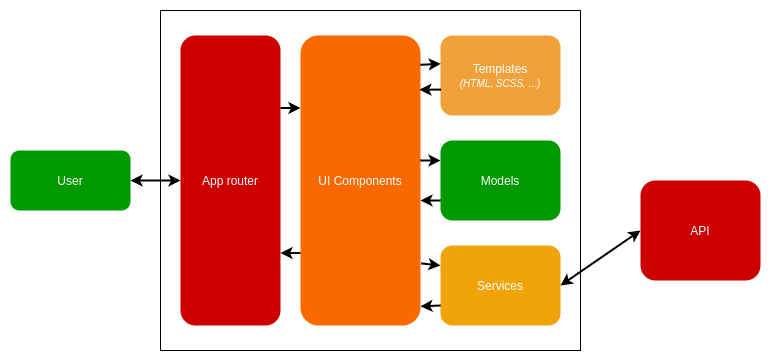

The diagram above was exported from draw.io. Its source (the exported page's mxGraphModel, read from the mxfile embedded in the PNG):
<mxGraphModel dx="1718" dy="540" grid="1" gridSize="10" guides="1" tooltips="1" connect="1" arrows="1" fold="1" page="1" pageScale="1" pageWidth="850" pageHeight="1100" math="0" shadow="0">
  <root>
    <mxCell id="0" />
    <mxCell id="1" parent="0" />
    <mxCell id="7YmUsYzovK93RCCqq0BG-9" value="" style="rounded=0;whiteSpace=wrap;html=1;strokeColor=#000000;fillColor=#ffffff;glass=0;" parent="1" vertex="1">
      <mxGeometry x="70" y="20" width="420" height="340" as="geometry" />
    </mxCell>
    <mxCell id="7YmUsYzovK93RCCqq0BG-4" value="UI Components" style="rounded=1;whiteSpace=wrap;html=1;strokeColor=none;fontColor=#ffffff;fillColor=#FA6800;" parent="1" vertex="1">
      <mxGeometry x="210" y="45" width="120" height="290" as="geometry" />
    </mxCell>
    <mxCell id="7YmUsYzovK93RCCqq0BG-7" value="Services" style="rounded=1;whiteSpace=wrap;html=1;strokeColor=none;fillColor=#f0a30a;fontColor=#ffffff;" parent="1" vertex="1">
      <mxGeometry x="350" y="255" width="120" height="80" as="geometry" />
    </mxCell>
    <mxCell id="7YmUsYzovK93RCCqq0BG-22" value="" style="endArrow=classic;html=1;strokeWidth=2;strokeColor=#000000;exitX=1.006;exitY=0.786;exitDx=0;exitDy=0;exitPerimeter=0;entryX=0;entryY=0.25;entryDx=0;entryDy=0;" parent="1" source="7YmUsYzovK93RCCqq0BG-4" target="7YmUsYzovK93RCCqq0BG-7" edge="1">
      <mxGeometry width="50" height="50" relative="1" as="geometry">
        <mxPoint x="330" y="230" as="sourcePoint" />
        <mxPoint x="487" y="230" as="targetPoint" />
      </mxGeometry>
    </mxCell>
    <mxCell id="7YmUsYzovK93RCCqq0BG-23" value="" style="endArrow=classic;html=1;strokeWidth=2;exitX=0;exitY=0.75;exitDx=0;exitDy=0;entryX=1;entryY=0.934;entryDx=0;entryDy=0;entryPerimeter=0;" parent="1" source="7YmUsYzovK93RCCqq0BG-7" target="7YmUsYzovK93RCCqq0BG-4" edge="1">
      <mxGeometry width="50" height="50" relative="1" as="geometry">
        <mxPoint x="486" y="230" as="sourcePoint" />
        <mxPoint x="460" y="230" as="targetPoint" />
      </mxGeometry>
    </mxCell>
    <mxCell id="L84X6OZKmIYXDBNGmjGZ-1" value="&lt;font color=&quot;#ffffff&quot;&gt;API&lt;/font&gt;" style="rounded=1;whiteSpace=wrap;html=1;strokeColor=none;fillColor=#CC0000;" parent="1" vertex="1">
      <mxGeometry x="550" y="190" width="120" height="100" as="geometry" />
    </mxCell>
    <mxCell id="L84X6OZKmIYXDBNGmjGZ-2" value="&lt;font color=&quot;#ffffff&quot;&gt;Models&lt;/font&gt;" style="rounded=1;whiteSpace=wrap;html=1;strokeColor=none;fillColor=#009900;" parent="1" vertex="1">
      <mxGeometry x="350" y="150" width="120" height="80" as="geometry" />
    </mxCell>
    <mxCell id="L84X6OZKmIYXDBNGmjGZ-4" value="" style="endArrow=classic;html=1;exitX=1;exitY=0.5;exitDx=0;exitDy=0;strokeWidth=2;strokeColor=#000000;entryX=0;entryY=0.5;entryDx=0;entryDy=0;startArrow=classic;startFill=1;" parent="1" source="7YmUsYzovK93RCCqq0BG-7" target="L84X6OZKmIYXDBNGmjGZ-1" edge="1">
      <mxGeometry width="50" height="50" relative="1" as="geometry">
        <mxPoint x="670" y="120" as="sourcePoint" />
        <mxPoint x="692.28" y="119.99000000000001" as="targetPoint" />
      </mxGeometry>
    </mxCell>
    <mxCell id="L84X6OZKmIYXDBNGmjGZ-5" value="&lt;font color=&quot;#ffffff&quot;&gt;User&lt;/font&gt;" style="rounded=1;whiteSpace=wrap;html=1;fillColor=#009900;strokeColor=none;" parent="1" vertex="1">
      <mxGeometry x="-80" y="160" width="120" height="60" as="geometry" />
    </mxCell>
    <mxCell id="L84X6OZKmIYXDBNGmjGZ-11" value="&lt;font color=&quot;#ffffff&quot;&gt;Templates&lt;br&gt;&lt;i&gt;&lt;font style=&quot;font-size: 10px&quot;&gt;(HTML, SCSS, ...)&lt;/font&gt;&lt;/i&gt;&lt;br&gt;&lt;/font&gt;" style="rounded=1;whiteSpace=wrap;html=1;strokeColor=none;fillColor=#F0A13A;" parent="1" vertex="1">
      <mxGeometry x="350" y="45" width="120" height="80" as="geometry" />
    </mxCell>
    <mxCell id="L84X6OZKmIYXDBNGmjGZ-12" value="" style="endArrow=classic;startArrow=classic;html=1;strokeWidth=2;exitX=1;exitY=0.5;exitDx=0;exitDy=0;entryX=0;entryY=0.5;entryDx=0;entryDy=0;" parent="1" source="L84X6OZKmIYXDBNGmjGZ-5" target="L84X6OZKmIYXDBNGmjGZ-15" edge="1">
      <mxGeometry width="50" height="50" relative="1" as="geometry">
        <mxPoint x="200" y="290" as="sourcePoint" />
        <mxPoint x="50" y="170" as="targetPoint" />
      </mxGeometry>
    </mxCell>
    <mxCell id="L84X6OZKmIYXDBNGmjGZ-13" value="" style="endArrow=classic;html=1;strokeWidth=2;entryX=0.002;entryY=0.354;entryDx=0;entryDy=0;entryPerimeter=0;exitX=0.999;exitY=0.101;exitDx=0;exitDy=0;exitPerimeter=0;" parent="1" source="7YmUsYzovK93RCCqq0BG-4" target="L84X6OZKmIYXDBNGmjGZ-11" edge="1">
      <mxGeometry width="50" height="50" relative="1" as="geometry">
        <mxPoint x="331" y="110" as="sourcePoint" />
        <mxPoint x="320" y="110" as="targetPoint" />
      </mxGeometry>
    </mxCell>
    <mxCell id="L84X6OZKmIYXDBNGmjGZ-14" value="" style="endArrow=classic;html=1;strokeWidth=2;entryX=0.991;entryY=0.187;entryDx=0;entryDy=0;entryPerimeter=0;exitX=0.005;exitY=0.676;exitDx=0;exitDy=0;exitPerimeter=0;" parent="1" source="L84X6OZKmIYXDBNGmjGZ-11" target="7YmUsYzovK93RCCqq0BG-4" edge="1">
      <mxGeometry width="50" height="50" relative="1" as="geometry">
        <mxPoint x="385" y="210" as="sourcePoint" />
        <mxPoint x="435" y="160" as="targetPoint" />
      </mxGeometry>
    </mxCell>
    <mxCell id="L84X6OZKmIYXDBNGmjGZ-15" value="&lt;font color=&quot;#ffffff&quot;&gt;App router&lt;/font&gt;" style="rounded=1;whiteSpace=wrap;html=1;strokeColor=none;fillColor=#CC0000;" parent="1" vertex="1">
      <mxGeometry x="90" y="45" width="100" height="290" as="geometry" />
    </mxCell>
    <mxCell id="L84X6OZKmIYXDBNGmjGZ-16" value="" style="endArrow=classic;html=1;strokeWidth=2;entryX=0;entryY=0.25;entryDx=0;entryDy=0;exitX=1;exitY=0.25;exitDx=0;exitDy=0;" parent="1" source="L84X6OZKmIYXDBNGmjGZ-15" target="7YmUsYzovK93RCCqq0BG-4" edge="1">
      <mxGeometry width="50" height="50" relative="1" as="geometry">
        <mxPoint x="130" y="180" as="sourcePoint" />
        <mxPoint x="180" y="130" as="targetPoint" />
      </mxGeometry>
    </mxCell>
    <mxCell id="L84X6OZKmIYXDBNGmjGZ-17" value="" style="endArrow=classic;html=1;strokeWidth=2;entryX=1;entryY=0.75;entryDx=0;entryDy=0;exitX=0;exitY=0.75;exitDx=0;exitDy=0;" parent="1" source="7YmUsYzovK93RCCqq0BG-4" target="L84X6OZKmIYXDBNGmjGZ-15" edge="1">
      <mxGeometry width="50" height="50" relative="1" as="geometry">
        <mxPoint x="100" y="290" as="sourcePoint" />
        <mxPoint x="150" y="240" as="targetPoint" />
      </mxGeometry>
    </mxCell>
    <mxCell id="gX5a6hiXR5xSOjbSXETV-1" value="" style="endArrow=classic;html=1;entryX=0;entryY=0.25;entryDx=0;entryDy=0;exitX=1;exitY=0.431;exitDx=0;exitDy=0;exitPerimeter=0;strokeWidth=2;" edge="1" parent="1" source="7YmUsYzovK93RCCqq0BG-4" target="L84X6OZKmIYXDBNGmjGZ-2">
      <mxGeometry width="50" height="50" relative="1" as="geometry">
        <mxPoint x="290" y="270" as="sourcePoint" />
        <mxPoint x="340" y="220" as="targetPoint" />
      </mxGeometry>
    </mxCell>
    <mxCell id="gX5a6hiXR5xSOjbSXETV-2" value="" style="endArrow=classic;html=1;strokeWidth=2;exitX=0;exitY=0.75;exitDx=0;exitDy=0;entryX=1;entryY=0.569;entryDx=0;entryDy=0;entryPerimeter=0;" edge="1" parent="1" source="L84X6OZKmIYXDBNGmjGZ-2" target="7YmUsYzovK93RCCqq0BG-4">
      <mxGeometry width="50" height="50" relative="1" as="geometry">
        <mxPoint x="310" y="270" as="sourcePoint" />
        <mxPoint x="360" y="220" as="targetPoint" />
      </mxGeometry>
    </mxCell>
  </root>
</mxGraphModel>